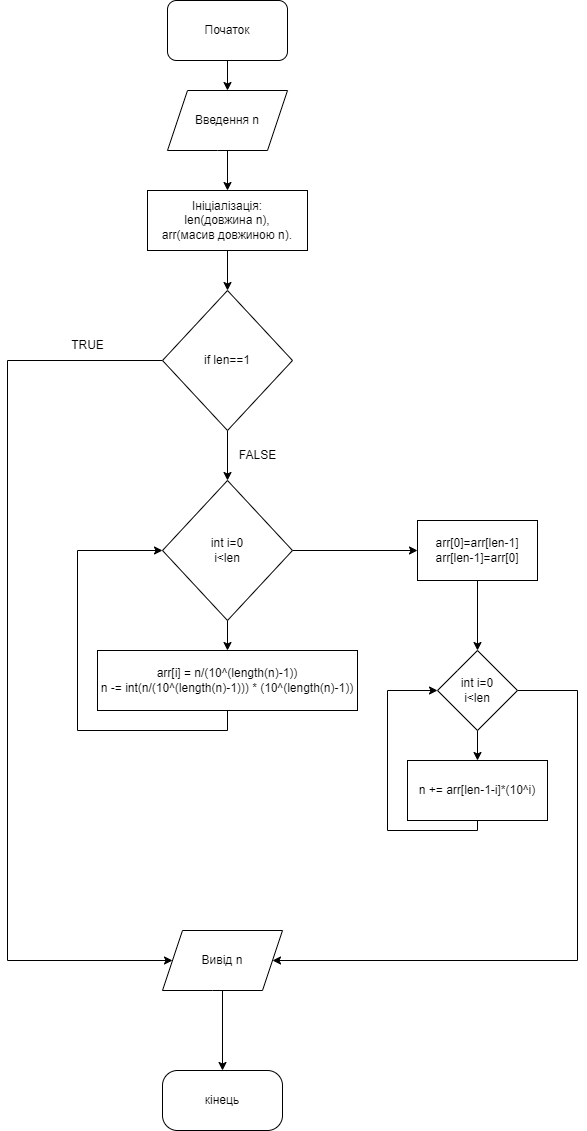

The diagram above was exported from draw.io. Its source (the exported page's mxGraphModel, read from the mxfile embedded in the PNG):
<mxGraphModel dx="2031" dy="1077" grid="1" gridSize="10" guides="1" tooltips="1" connect="1" arrows="1" fold="1" page="1" pageScale="1" pageWidth="827" pageHeight="1169" math="0" shadow="0">
  <root>
    <mxCell id="0" />
    <mxCell id="1" parent="0" />
    <mxCell id="mbYXJ-CvqnmLm6l4vYKR-15" value="" style="edgeStyle=orthogonalEdgeStyle;rounded=0;orthogonalLoop=1;jettySize=auto;html=1;" edge="1" parent="1" source="mbYXJ-CvqnmLm6l4vYKR-1" target="mbYXJ-CvqnmLm6l4vYKR-14">
      <mxGeometry relative="1" as="geometry" />
    </mxCell>
    <mxCell id="mbYXJ-CvqnmLm6l4vYKR-1" value="Початок" style="rounded=1;whiteSpace=wrap;html=1;" vertex="1" parent="1">
      <mxGeometry x="370" y="100" width="120" height="60" as="geometry" />
    </mxCell>
    <mxCell id="mbYXJ-CvqnmLm6l4vYKR-6" value="" style="edgeStyle=orthogonalEdgeStyle;rounded=0;orthogonalLoop=1;jettySize=auto;html=1;" edge="1" parent="1" source="mbYXJ-CvqnmLm6l4vYKR-3" target="mbYXJ-CvqnmLm6l4vYKR-5">
      <mxGeometry relative="1" as="geometry" />
    </mxCell>
    <mxCell id="mbYXJ-CvqnmLm6l4vYKR-3" value="Ініціалізація:&lt;br&gt;len(довжина n),&lt;br&gt;arr(масив довжиною n)." style="whiteSpace=wrap;html=1;rounded=1;arcSize=0;" vertex="1" parent="1">
      <mxGeometry x="350" y="290" width="160" height="60" as="geometry" />
    </mxCell>
    <mxCell id="mbYXJ-CvqnmLm6l4vYKR-8" value="" style="edgeStyle=orthogonalEdgeStyle;rounded=0;orthogonalLoop=1;jettySize=auto;html=1;entryX=0;entryY=0.5;entryDx=0;entryDy=0;" edge="1" parent="1" source="mbYXJ-CvqnmLm6l4vYKR-5" target="mbYXJ-CvqnmLm6l4vYKR-38">
      <mxGeometry relative="1" as="geometry">
        <mxPoint x="240" y="555" as="targetPoint" />
        <Array as="points">
          <mxPoint x="210" y="460" />
          <mxPoint x="210" y="1060" />
        </Array>
      </mxGeometry>
    </mxCell>
    <mxCell id="mbYXJ-CvqnmLm6l4vYKR-11" value="" style="edgeStyle=orthogonalEdgeStyle;rounded=0;orthogonalLoop=1;jettySize=auto;html=1;" edge="1" parent="1" source="mbYXJ-CvqnmLm6l4vYKR-5" target="mbYXJ-CvqnmLm6l4vYKR-10">
      <mxGeometry relative="1" as="geometry" />
    </mxCell>
    <mxCell id="mbYXJ-CvqnmLm6l4vYKR-5" value="if len==1" style="rhombus;whiteSpace=wrap;html=1;rounded=1;arcSize=0;" vertex="1" parent="1">
      <mxGeometry x="365" y="390" width="130" height="140" as="geometry" />
    </mxCell>
    <mxCell id="mbYXJ-CvqnmLm6l4vYKR-9" value="TRUE" style="text;html=1;align=center;verticalAlign=middle;resizable=0;points=[];autosize=1;strokeColor=none;fillColor=none;" vertex="1" parent="1">
      <mxGeometry x="260" y="430" width="60" height="30" as="geometry" />
    </mxCell>
    <mxCell id="mbYXJ-CvqnmLm6l4vYKR-18" value="" style="edgeStyle=orthogonalEdgeStyle;rounded=0;orthogonalLoop=1;jettySize=auto;html=1;" edge="1" parent="1" source="mbYXJ-CvqnmLm6l4vYKR-10" target="mbYXJ-CvqnmLm6l4vYKR-17">
      <mxGeometry relative="1" as="geometry" />
    </mxCell>
    <mxCell id="mbYXJ-CvqnmLm6l4vYKR-27" value="" style="edgeStyle=orthogonalEdgeStyle;rounded=0;orthogonalLoop=1;jettySize=auto;html=1;" edge="1" parent="1" source="mbYXJ-CvqnmLm6l4vYKR-10" target="mbYXJ-CvqnmLm6l4vYKR-26">
      <mxGeometry relative="1" as="geometry" />
    </mxCell>
    <mxCell id="mbYXJ-CvqnmLm6l4vYKR-10" value="int i=0&lt;br&gt;i&amp;lt;len" style="rhombus;whiteSpace=wrap;html=1;rounded=1;arcSize=0;" vertex="1" parent="1">
      <mxGeometry x="365" y="580" width="130" height="140" as="geometry" />
    </mxCell>
    <mxCell id="mbYXJ-CvqnmLm6l4vYKR-12" value="FALSE" style="text;html=1;align=center;verticalAlign=middle;resizable=0;points=[];autosize=1;strokeColor=none;fillColor=none;" vertex="1" parent="1">
      <mxGeometry x="430" y="540" width="60" height="30" as="geometry" />
    </mxCell>
    <mxCell id="mbYXJ-CvqnmLm6l4vYKR-16" value="" style="edgeStyle=orthogonalEdgeStyle;rounded=0;orthogonalLoop=1;jettySize=auto;html=1;" edge="1" parent="1" source="mbYXJ-CvqnmLm6l4vYKR-14" target="mbYXJ-CvqnmLm6l4vYKR-3">
      <mxGeometry relative="1" as="geometry" />
    </mxCell>
    <mxCell id="mbYXJ-CvqnmLm6l4vYKR-14" value="Введення n" style="shape=parallelogram;perimeter=parallelogramPerimeter;whiteSpace=wrap;html=1;fixedSize=1;rounded=1;arcSize=0;" vertex="1" parent="1">
      <mxGeometry x="370" y="190" width="120" height="60" as="geometry" />
    </mxCell>
    <mxCell id="mbYXJ-CvqnmLm6l4vYKR-23" style="edgeStyle=orthogonalEdgeStyle;rounded=0;orthogonalLoop=1;jettySize=auto;html=1;entryX=0;entryY=0.5;entryDx=0;entryDy=0;" edge="1" parent="1" source="mbYXJ-CvqnmLm6l4vYKR-17" target="mbYXJ-CvqnmLm6l4vYKR-10">
      <mxGeometry relative="1" as="geometry">
        <Array as="points">
          <mxPoint x="430" y="830" />
          <mxPoint x="280" y="830" />
          <mxPoint x="280" y="650" />
        </Array>
      </mxGeometry>
    </mxCell>
    <mxCell id="mbYXJ-CvqnmLm6l4vYKR-17" value="arr[i] =&amp;nbsp;n/(10^(length(n)-1))&lt;br&gt;n -= int(n/(10^(length(n)-1))) * (10^(length(n)-1))" style="whiteSpace=wrap;html=1;rounded=1;arcSize=0;" vertex="1" parent="1">
      <mxGeometry x="300" y="750" width="260" height="60" as="geometry" />
    </mxCell>
    <mxCell id="mbYXJ-CvqnmLm6l4vYKR-29" value="" style="edgeStyle=orthogonalEdgeStyle;rounded=0;orthogonalLoop=1;jettySize=auto;html=1;" edge="1" parent="1" source="mbYXJ-CvqnmLm6l4vYKR-26" target="mbYXJ-CvqnmLm6l4vYKR-28">
      <mxGeometry relative="1" as="geometry" />
    </mxCell>
    <mxCell id="mbYXJ-CvqnmLm6l4vYKR-26" value="arr[0]=arr[len-1]&lt;br&gt;arr[len-1]=arr[0]" style="whiteSpace=wrap;html=1;rounded=1;arcSize=0;" vertex="1" parent="1">
      <mxGeometry x="620" y="620" width="120" height="60" as="geometry" />
    </mxCell>
    <mxCell id="mbYXJ-CvqnmLm6l4vYKR-31" value="" style="edgeStyle=orthogonalEdgeStyle;rounded=0;orthogonalLoop=1;jettySize=auto;html=1;" edge="1" parent="1" source="mbYXJ-CvqnmLm6l4vYKR-28" target="mbYXJ-CvqnmLm6l4vYKR-30">
      <mxGeometry relative="1" as="geometry" />
    </mxCell>
    <mxCell id="mbYXJ-CvqnmLm6l4vYKR-39" value="" style="edgeStyle=orthogonalEdgeStyle;rounded=0;orthogonalLoop=1;jettySize=auto;html=1;" edge="1" parent="1" source="mbYXJ-CvqnmLm6l4vYKR-28" target="mbYXJ-CvqnmLm6l4vYKR-38">
      <mxGeometry relative="1" as="geometry">
        <Array as="points">
          <mxPoint x="780" y="790" />
          <mxPoint x="780" y="1060" />
        </Array>
      </mxGeometry>
    </mxCell>
    <mxCell id="mbYXJ-CvqnmLm6l4vYKR-28" value="int i=0&lt;br&gt;i&amp;lt;len" style="rhombus;whiteSpace=wrap;html=1;rounded=1;arcSize=0;" vertex="1" parent="1">
      <mxGeometry x="640" y="750" width="80" height="80" as="geometry" />
    </mxCell>
    <mxCell id="mbYXJ-CvqnmLm6l4vYKR-32" style="edgeStyle=orthogonalEdgeStyle;rounded=0;orthogonalLoop=1;jettySize=auto;html=1;entryX=0;entryY=0.5;entryDx=0;entryDy=0;" edge="1" parent="1" source="mbYXJ-CvqnmLm6l4vYKR-30" target="mbYXJ-CvqnmLm6l4vYKR-28">
      <mxGeometry relative="1" as="geometry">
        <Array as="points">
          <mxPoint x="680" y="930" />
          <mxPoint x="590" y="930" />
          <mxPoint x="590" y="790" />
        </Array>
      </mxGeometry>
    </mxCell>
    <mxCell id="mbYXJ-CvqnmLm6l4vYKR-30" value="n += arr[len-1-i]*(10^i)" style="whiteSpace=wrap;html=1;rounded=1;arcSize=0;" vertex="1" parent="1">
      <mxGeometry x="610" y="860" width="140" height="60" as="geometry" />
    </mxCell>
    <mxCell id="mbYXJ-CvqnmLm6l4vYKR-41" value="" style="edgeStyle=orthogonalEdgeStyle;rounded=0;orthogonalLoop=1;jettySize=auto;html=1;" edge="1" parent="1" source="mbYXJ-CvqnmLm6l4vYKR-38" target="mbYXJ-CvqnmLm6l4vYKR-40">
      <mxGeometry relative="1" as="geometry" />
    </mxCell>
    <mxCell id="mbYXJ-CvqnmLm6l4vYKR-38" value="Вивід n" style="shape=parallelogram;perimeter=parallelogramPerimeter;whiteSpace=wrap;html=1;fixedSize=1;rounded=1;arcSize=0;" vertex="1" parent="1">
      <mxGeometry x="365" y="1030" width="120" height="60" as="geometry" />
    </mxCell>
    <mxCell id="mbYXJ-CvqnmLm6l4vYKR-40" value="кінець" style="whiteSpace=wrap;html=1;rounded=1;arcSize=25;" vertex="1" parent="1">
      <mxGeometry x="365" y="1170" width="120" height="60" as="geometry" />
    </mxCell>
  </root>
</mxGraphModel>